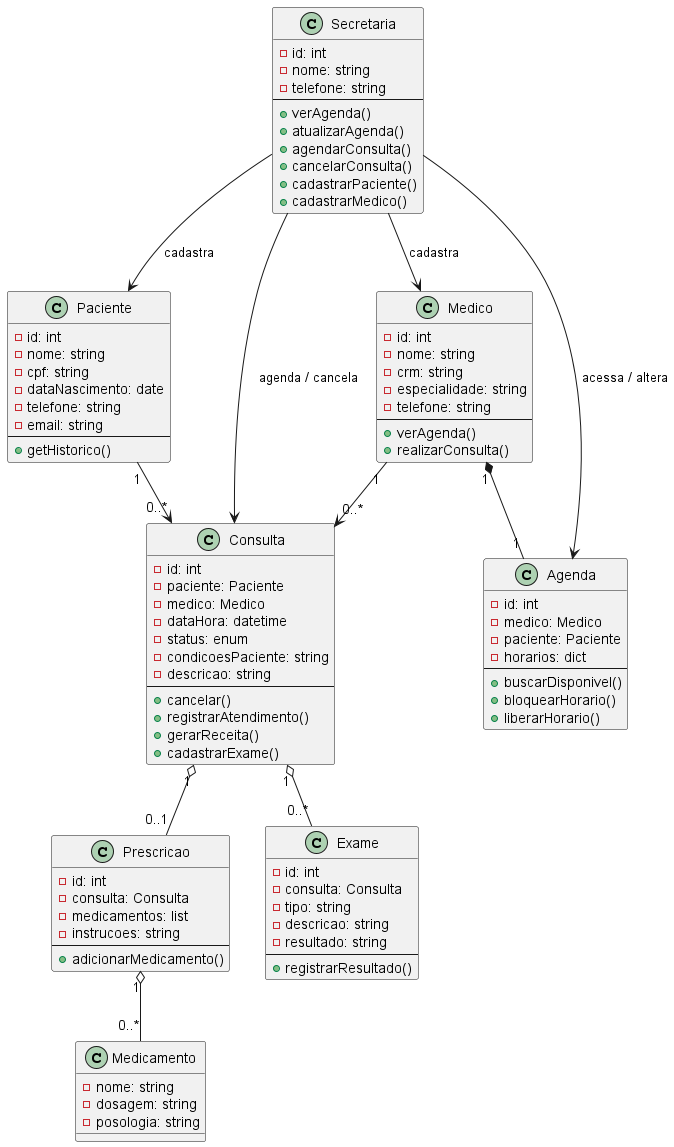

The diagram above was rendered by PlantUML. Its source (embedded in the PNG):
@startuml

class Secretaria {
  - id: int
  - nome: string
  - telefone: string
  --
  + verAgenda()
  + atualizarAgenda()
  + agendarConsulta()
  + cancelarConsulta()
  + cadastrarPaciente()
  + cadastrarMedico()
}

class Paciente {
  - id: int
  - nome: string
  - cpf: string
  - dataNascimento: date
  - telefone: string
  - email: string
  --
  + getHistorico()
}

class Medico {
  - id: int
  - nome: string
  - crm: string
  - especialidade: string
  - telefone: string
  --
  + verAgenda()
  + realizarConsulta()
}

class Agenda {
  - id: int
  - medico: Medico
  - paciente: Paciente
  - horarios: dict
  --
  + buscarDisponivel()
  + bloquearHorario()
  + liberarHorario()
}

class Consulta {
  - id: int
  - paciente: Paciente
  - medico: Medico
  - dataHora: datetime
  - status: enum
  - condicoesPaciente: string
  - descricao: string
  --
  + cancelar()
  + registrarAtendimento()
  + gerarReceita()
  + cadastrarExame()
}

class Prescricao {
  - id: int
  - consulta: Consulta
  - medicamentos: list
  - instrucoes: string
  --
  + adicionarMedicamento()
}

class Medicamento {
  - nome: string
  - dosagem: string
  - posologia: string
}

class Exame {
  - id: int
  - consulta: Consulta
  - tipo: string
  - descricao: string
  - resultado: string
  --
  + registrarResultado()
}

Secretaria --> Paciente : cadastra
Secretaria --> Medico : cadastra
Secretaria --> Consulta : agenda / cancela
Secretaria --> Agenda : acessa / altera

Paciente "1" --> "0..*" Consulta
Medico "1" --> "0..*" Consulta
Medico "1" *-- "1" Agenda

Consulta "1" o-- "0..1" Prescricao
Consulta "1" o-- "0..*" Exame
Prescricao "1" o-- "0..*" Medicamento

@enduml